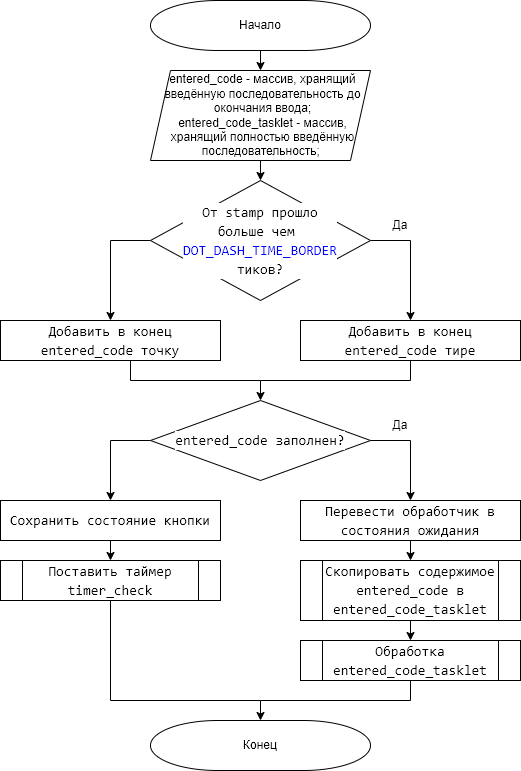

The diagram above was exported from draw.io. Its source (the exported page's mxGraphModel, read from the mxfile embedded in the PNG):
<mxGraphModel dx="1038" dy="1837" grid="1" gridSize="10" guides="1" tooltips="1" connect="1" arrows="1" fold="1" page="1" pageScale="1" pageWidth="827" pageHeight="1169" math="0" shadow="0">
  <root>
    <mxCell id="SZcAAK_vD4CwjP2Y5M8p-0" />
    <mxCell id="SZcAAK_vD4CwjP2Y5M8p-1" parent="SZcAAK_vD4CwjP2Y5M8p-0" />
    <mxCell id="PI1YFwWhs_nKHzTE49JJ-0" style="edgeStyle=orthogonalEdgeStyle;rounded=0;orthogonalLoop=1;jettySize=auto;html=1;exitX=1;exitY=0.5;exitDx=0;exitDy=0;entryX=0.5;entryY=0;entryDx=0;entryDy=0;fontSize=12;" edge="1" parent="SZcAAK_vD4CwjP2Y5M8p-1" source="PI1YFwWhs_nKHzTE49JJ-2" target="PI1YFwWhs_nKHzTE49JJ-4">
      <mxGeometry relative="1" as="geometry" />
    </mxCell>
    <mxCell id="PI1YFwWhs_nKHzTE49JJ-1" style="edgeStyle=orthogonalEdgeStyle;rounded=0;orthogonalLoop=1;jettySize=auto;html=1;exitX=0;exitY=0.5;exitDx=0;exitDy=0;entryX=0.5;entryY=0;entryDx=0;entryDy=0;fontSize=12;" edge="1" parent="SZcAAK_vD4CwjP2Y5M8p-1" source="PI1YFwWhs_nKHzTE49JJ-2" target="PI1YFwWhs_nKHzTE49JJ-7">
      <mxGeometry relative="1" as="geometry" />
    </mxCell>
    <mxCell id="PI1YFwWhs_nKHzTE49JJ-2" value="&lt;div style=&quot;background-color: rgb(255 , 255 , 255) ; font-family: &amp;#34;consolas&amp;#34; , &amp;#34;courier new&amp;#34; , monospace ; font-size: 14px ; line-height: 19px&quot;&gt;&lt;div style=&quot;font-family: &amp;#34;consolas&amp;#34; , &amp;#34;courier new&amp;#34; , monospace ; line-height: 19px&quot;&gt;&lt;div style=&quot;font-family: &amp;#34;consolas&amp;#34; , &amp;#34;courier new&amp;#34; , monospace ; line-height: 19px&quot;&gt;&lt;div style=&quot;font-family: &amp;#34;consolas&amp;#34; , &amp;#34;courier new&amp;#34; , monospace ; line-height: 19px&quot;&gt;От stamp прошло&lt;br&gt;больше чем&amp;nbsp;&lt;br&gt;&lt;span style=&quot;color: rgb(0 , 0 , 255)&quot;&gt;DOT_DASH_TIME_BORDER&lt;/span&gt;&lt;/div&gt;&lt;div style=&quot;font-family: &amp;#34;consolas&amp;#34; , &amp;#34;courier new&amp;#34; , monospace ; line-height: 19px&quot;&gt;тиков?&lt;/div&gt;&lt;/div&gt;&lt;/div&gt;&lt;/div&gt;" style="rhombus;whiteSpace=wrap;html=1;fontSize=12;spacingLeft=10;spacingRight=10;" vertex="1" parent="SZcAAK_vD4CwjP2Y5M8p-1">
      <mxGeometry x="260" y="110" width="220" height="120" as="geometry" />
    </mxCell>
    <mxCell id="PI1YFwWhs_nKHzTE49JJ-3" style="edgeStyle=orthogonalEdgeStyle;rounded=0;orthogonalLoop=1;jettySize=auto;html=1;exitX=0.5;exitY=1;exitDx=0;exitDy=0;entryX=0.5;entryY=0;entryDx=0;entryDy=0;fontSize=12;" edge="1" parent="SZcAAK_vD4CwjP2Y5M8p-1" source="PI1YFwWhs_nKHzTE49JJ-4" target="PI1YFwWhs_nKHzTE49JJ-10">
      <mxGeometry relative="1" as="geometry">
        <mxPoint x="390" y="310" as="targetPoint" />
      </mxGeometry>
    </mxCell>
    <mxCell id="PI1YFwWhs_nKHzTE49JJ-4" value="&lt;div style=&quot;background-color: rgb(255 , 255 , 255) ; font-family: &amp;#34;consolas&amp;#34; , &amp;#34;courier new&amp;#34; , monospace ; font-size: 14px ; line-height: 19px&quot;&gt;Добавить в конец entered_code тире&lt;/div&gt;" style="rounded=0;whiteSpace=wrap;html=1;fontSize=12;" vertex="1" parent="SZcAAK_vD4CwjP2Y5M8p-1">
      <mxGeometry x="410" y="250" width="220" height="40" as="geometry" />
    </mxCell>
    <mxCell id="PI1YFwWhs_nKHzTE49JJ-5" value="Да" style="text;html=1;strokeColor=none;fillColor=none;align=center;verticalAlign=middle;whiteSpace=wrap;rounded=0;fontSize=12;" vertex="1" parent="SZcAAK_vD4CwjP2Y5M8p-1">
      <mxGeometry x="480" y="140" width="60" height="30" as="geometry" />
    </mxCell>
    <mxCell id="PI1YFwWhs_nKHzTE49JJ-6" style="edgeStyle=orthogonalEdgeStyle;rounded=0;orthogonalLoop=1;jettySize=auto;html=1;exitX=0.5;exitY=1;exitDx=0;exitDy=0;fontSize=12;endArrow=none;endFill=0;" edge="1" parent="SZcAAK_vD4CwjP2Y5M8p-1" source="PI1YFwWhs_nKHzTE49JJ-7">
      <mxGeometry relative="1" as="geometry">
        <mxPoint x="370" y="310" as="targetPoint" />
        <Array as="points">
          <mxPoint x="240" y="290" />
          <mxPoint x="240" y="310" />
        </Array>
      </mxGeometry>
    </mxCell>
    <mxCell id="PI1YFwWhs_nKHzTE49JJ-7" value="&lt;div style=&quot;background-color: rgb(255 , 255 , 255) ; font-family: &amp;#34;consolas&amp;#34; , &amp;#34;courier new&amp;#34; , monospace ; font-size: 14px ; line-height: 19px&quot;&gt;Добавить в конец entered_code точку&lt;br&gt;&lt;/div&gt;" style="rounded=0;whiteSpace=wrap;html=1;fontSize=12;" vertex="1" parent="SZcAAK_vD4CwjP2Y5M8p-1">
      <mxGeometry x="110" y="250" width="220" height="40" as="geometry" />
    </mxCell>
    <mxCell id="PI1YFwWhs_nKHzTE49JJ-8" style="edgeStyle=orthogonalEdgeStyle;rounded=0;orthogonalLoop=1;jettySize=auto;html=1;exitX=1;exitY=0.5;exitDx=0;exitDy=0;entryX=0.5;entryY=0;entryDx=0;entryDy=0;fontSize=12;endArrow=classic;endFill=1;" edge="1" parent="SZcAAK_vD4CwjP2Y5M8p-1" source="PI1YFwWhs_nKHzTE49JJ-10" target="PI1YFwWhs_nKHzTE49JJ-12">
      <mxGeometry relative="1" as="geometry" />
    </mxCell>
    <mxCell id="PI1YFwWhs_nKHzTE49JJ-9" style="edgeStyle=orthogonalEdgeStyle;rounded=0;orthogonalLoop=1;jettySize=auto;html=1;exitX=0;exitY=0.5;exitDx=0;exitDy=0;entryX=0.5;entryY=0;entryDx=0;entryDy=0;fontSize=12;endArrow=classic;endFill=1;" edge="1" parent="SZcAAK_vD4CwjP2Y5M8p-1" source="PI1YFwWhs_nKHzTE49JJ-10" target="PI1YFwWhs_nKHzTE49JJ-18">
      <mxGeometry relative="1" as="geometry" />
    </mxCell>
    <mxCell id="PI1YFwWhs_nKHzTE49JJ-10" value="&lt;div style=&quot;background-color: rgb(255 , 255 , 255) ; font-family: &amp;#34;consolas&amp;#34; , &amp;#34;courier new&amp;#34; , monospace ; font-size: 14px ; line-height: 19px&quot;&gt;&lt;div style=&quot;font-family: &amp;#34;consolas&amp;#34; , &amp;#34;courier new&amp;#34; , monospace ; line-height: 19px&quot;&gt;&lt;div style=&quot;font-family: &amp;#34;consolas&amp;#34; , &amp;#34;courier new&amp;#34; , monospace ; line-height: 19px&quot;&gt;&lt;div style=&quot;font-family: &amp;#34;consolas&amp;#34; , &amp;#34;courier new&amp;#34; , monospace ; line-height: 19px&quot;&gt;&lt;div style=&quot;font-family: &amp;#34;consolas&amp;#34; , &amp;#34;courier new&amp;#34; , monospace ; line-height: 19px&quot;&gt;entered_code заполнен?&lt;/div&gt;&lt;/div&gt;&lt;/div&gt;&lt;/div&gt;&lt;/div&gt;" style="rhombus;whiteSpace=wrap;html=1;fontSize=12;spacingLeft=10;spacingRight=10;" vertex="1" parent="SZcAAK_vD4CwjP2Y5M8p-1">
      <mxGeometry x="260" y="330" width="220" height="80" as="geometry" />
    </mxCell>
    <mxCell id="PI1YFwWhs_nKHzTE49JJ-11" style="edgeStyle=orthogonalEdgeStyle;rounded=0;orthogonalLoop=1;jettySize=auto;html=1;exitX=0.5;exitY=1;exitDx=0;exitDy=0;entryX=0.5;entryY=0;entryDx=0;entryDy=0;fontSize=12;endArrow=classic;endFill=1;" edge="1" parent="SZcAAK_vD4CwjP2Y5M8p-1" source="PI1YFwWhs_nKHzTE49JJ-12" target="PI1YFwWhs_nKHzTE49JJ-15">
      <mxGeometry relative="1" as="geometry" />
    </mxCell>
    <mxCell id="PI1YFwWhs_nKHzTE49JJ-12" value="&lt;div style=&quot;background-color: rgb(255 , 255 , 255) ; font-family: &amp;#34;consolas&amp;#34; , &amp;#34;courier new&amp;#34; , monospace ; font-size: 14px ; line-height: 19px&quot;&gt;&lt;div style=&quot;font-family: &amp;#34;consolas&amp;#34; , &amp;#34;courier new&amp;#34; , monospace ; line-height: 19px&quot;&gt;Перевести обработчик в состояния ожидания&lt;br&gt;&lt;/div&gt;&lt;/div&gt;" style="rounded=0;whiteSpace=wrap;html=1;fontSize=12;" vertex="1" parent="SZcAAK_vD4CwjP2Y5M8p-1">
      <mxGeometry x="410" y="430" width="220" height="40" as="geometry" />
    </mxCell>
    <mxCell id="PI1YFwWhs_nKHzTE49JJ-13" value="Да" style="text;html=1;strokeColor=none;fillColor=none;align=center;verticalAlign=middle;whiteSpace=wrap;rounded=0;fontSize=12;" vertex="1" parent="SZcAAK_vD4CwjP2Y5M8p-1">
      <mxGeometry x="480" y="340" width="60" height="30" as="geometry" />
    </mxCell>
    <mxCell id="PI1YFwWhs_nKHzTE49JJ-14" style="edgeStyle=orthogonalEdgeStyle;rounded=0;orthogonalLoop=1;jettySize=auto;html=1;exitX=0.5;exitY=1;exitDx=0;exitDy=0;entryX=0.5;entryY=0;entryDx=0;entryDy=0;fontSize=12;endArrow=classic;endFill=1;" edge="1" parent="SZcAAK_vD4CwjP2Y5M8p-1" source="PI1YFwWhs_nKHzTE49JJ-15" target="PI1YFwWhs_nKHzTE49JJ-16">
      <mxGeometry relative="1" as="geometry" />
    </mxCell>
    <mxCell id="PI1YFwWhs_nKHzTE49JJ-15" value="&lt;div style=&quot;background-color: rgb(255 , 255 , 255) ; font-family: &amp;#34;consolas&amp;#34; , &amp;#34;courier new&amp;#34; , monospace ; line-height: 19px&quot;&gt;&lt;div style=&quot;font-family: &amp;#34;consolas&amp;#34; , &amp;#34;courier new&amp;#34; , monospace ; line-height: 19px&quot;&gt;&lt;div style=&quot;font-family: &amp;#34;consolas&amp;#34; , &amp;#34;courier new&amp;#34; , monospace ; font-size: 14px ; line-height: 19px&quot;&gt;&lt;div style=&quot;font-family: &amp;#34;consolas&amp;#34; , &amp;#34;courier new&amp;#34; , monospace ; line-height: 19px&quot;&gt;&lt;div style=&quot;font-family: &amp;#34;consolas&amp;#34; , &amp;#34;courier new&amp;#34; , monospace ; line-height: 19px&quot;&gt;Скопировать содержимое entered_code в entered_code_tasklet&lt;/div&gt;&lt;/div&gt;&lt;/div&gt;&lt;/div&gt;&lt;/div&gt;" style="shape=process;whiteSpace=wrap;html=1;backgroundOutline=1;rounded=0;spacingLeft=0;spacingRight=0;" vertex="1" parent="SZcAAK_vD4CwjP2Y5M8p-1">
      <mxGeometry x="410" y="490" width="220" height="60" as="geometry" />
    </mxCell>
    <mxCell id="KrGEt9YBxwTMieBIjli7-1" style="edgeStyle=orthogonalEdgeStyle;rounded=0;orthogonalLoop=1;jettySize=auto;html=1;exitX=0.5;exitY=1;exitDx=0;exitDy=0;entryX=0.5;entryY=0;entryDx=0;entryDy=0;entryPerimeter=0;endArrow=classic;endFill=1;" edge="1" parent="SZcAAK_vD4CwjP2Y5M8p-1" source="PI1YFwWhs_nKHzTE49JJ-16" target="KrGEt9YBxwTMieBIjli7-0">
      <mxGeometry relative="1" as="geometry" />
    </mxCell>
    <mxCell id="PI1YFwWhs_nKHzTE49JJ-16" value="&lt;div style=&quot;background-color: rgb(255 , 255 , 255) ; font-family: &amp;#34;consolas&amp;#34; , &amp;#34;courier new&amp;#34; , monospace ; line-height: 19px&quot;&gt;&lt;div style=&quot;font-family: &amp;#34;consolas&amp;#34; , &amp;#34;courier new&amp;#34; , monospace ; line-height: 19px&quot;&gt;&lt;div style=&quot;font-family: &amp;#34;consolas&amp;#34; , &amp;#34;courier new&amp;#34; , monospace ; font-size: 14px ; line-height: 19px&quot;&gt;&lt;div style=&quot;font-family: &amp;#34;consolas&amp;#34; , &amp;#34;courier new&amp;#34; , monospace ; line-height: 19px&quot;&gt;&lt;div style=&quot;font-family: &amp;#34;consolas&amp;#34; , &amp;#34;courier new&amp;#34; , monospace ; line-height: 19px&quot;&gt;&lt;div style=&quot;font-family: &amp;#34;consolas&amp;#34; , &amp;#34;courier new&amp;#34; , monospace ; line-height: 19px&quot;&gt;Обработка entered_code_tasklet&lt;br&gt;&lt;/div&gt;&lt;/div&gt;&lt;/div&gt;&lt;/div&gt;&lt;/div&gt;&lt;/div&gt;" style="shape=process;whiteSpace=wrap;html=1;backgroundOutline=1;rounded=0;spacingLeft=0;spacingRight=0;" vertex="1" parent="SZcAAK_vD4CwjP2Y5M8p-1">
      <mxGeometry x="410" y="570" width="220" height="40" as="geometry" />
    </mxCell>
    <mxCell id="PI1YFwWhs_nKHzTE49JJ-17" style="edgeStyle=orthogonalEdgeStyle;rounded=0;orthogonalLoop=1;jettySize=auto;html=1;exitX=0.5;exitY=1;exitDx=0;exitDy=0;entryX=0.5;entryY=0;entryDx=0;entryDy=0;fontSize=12;endArrow=classic;endFill=1;" edge="1" parent="SZcAAK_vD4CwjP2Y5M8p-1" source="PI1YFwWhs_nKHzTE49JJ-18" target="PI1YFwWhs_nKHzTE49JJ-19">
      <mxGeometry relative="1" as="geometry" />
    </mxCell>
    <mxCell id="PI1YFwWhs_nKHzTE49JJ-18" value="&lt;div style=&quot;background-color: rgb(255 , 255 , 255) ; font-family: &amp;#34;consolas&amp;#34; , &amp;#34;courier new&amp;#34; , monospace ; font-size: 14px ; line-height: 19px&quot;&gt;&lt;div style=&quot;font-family: &amp;#34;consolas&amp;#34; , &amp;#34;courier new&amp;#34; , monospace ; line-height: 19px&quot;&gt;Сохранить состояние кнопки&lt;br&gt;&lt;/div&gt;&lt;/div&gt;" style="rounded=0;whiteSpace=wrap;html=1;fontSize=12;" vertex="1" parent="SZcAAK_vD4CwjP2Y5M8p-1">
      <mxGeometry x="110" y="430" width="220" height="40" as="geometry" />
    </mxCell>
    <mxCell id="TzCT7PJ33kaTBqX5goLx-0" style="edgeStyle=orthogonalEdgeStyle;rounded=0;orthogonalLoop=1;jettySize=auto;html=1;exitX=0.5;exitY=1;exitDx=0;exitDy=0;endArrow=none;endFill=0;" edge="1" parent="SZcAAK_vD4CwjP2Y5M8p-1" source="PI1YFwWhs_nKHzTE49JJ-19">
      <mxGeometry relative="1" as="geometry">
        <mxPoint x="370" y="630" as="targetPoint" />
        <Array as="points">
          <mxPoint x="220" y="630" />
        </Array>
      </mxGeometry>
    </mxCell>
    <mxCell id="PI1YFwWhs_nKHzTE49JJ-19" value="&lt;div style=&quot;background-color: rgb(255 , 255 , 255) ; font-family: &amp;#34;consolas&amp;#34; , &amp;#34;courier new&amp;#34; , monospace ; line-height: 19px&quot;&gt;&lt;div style=&quot;font-family: &amp;#34;consolas&amp;#34; , &amp;#34;courier new&amp;#34; , monospace ; line-height: 19px&quot;&gt;&lt;div style=&quot;font-family: &amp;#34;consolas&amp;#34; , &amp;#34;courier new&amp;#34; , monospace ; font-size: 14px ; line-height: 19px&quot;&gt;&lt;div style=&quot;font-family: &amp;#34;consolas&amp;#34; , &amp;#34;courier new&amp;#34; , monospace ; line-height: 19px&quot;&gt;&lt;div style=&quot;font-family: &amp;#34;consolas&amp;#34; , &amp;#34;courier new&amp;#34; , monospace ; line-height: 19px&quot;&gt;&lt;div style=&quot;font-family: &amp;#34;consolas&amp;#34; , &amp;#34;courier new&amp;#34; , monospace ; line-height: 19px&quot;&gt;Поставить таймер timer_check&lt;br&gt;&lt;/div&gt;&lt;/div&gt;&lt;/div&gt;&lt;/div&gt;&lt;/div&gt;&lt;/div&gt;" style="shape=process;whiteSpace=wrap;html=1;backgroundOutline=1;rounded=0;spacingLeft=0;spacingRight=0;" vertex="1" parent="SZcAAK_vD4CwjP2Y5M8p-1">
      <mxGeometry x="110" y="490" width="220" height="40" as="geometry" />
    </mxCell>
    <mxCell id="rgHqbcd4C7QF8N_2FPvN-1" style="edgeStyle=orthogonalEdgeStyle;rounded=0;orthogonalLoop=1;jettySize=auto;html=1;exitX=0.5;exitY=1;exitDx=0;exitDy=0;exitPerimeter=0;entryX=0.5;entryY=0;entryDx=0;entryDy=0;endArrow=classic;endFill=1;" edge="1" parent="SZcAAK_vD4CwjP2Y5M8p-1" source="rgHqbcd4C7QF8N_2FPvN-0" target="__mBmwem7Af73NZn0W23-0">
      <mxGeometry relative="1" as="geometry" />
    </mxCell>
    <mxCell id="rgHqbcd4C7QF8N_2FPvN-0" value="Начало" style="strokeWidth=1;html=1;shape=mxgraph.flowchart.terminator;whiteSpace=wrap;rounded=0;" vertex="1" parent="SZcAAK_vD4CwjP2Y5M8p-1">
      <mxGeometry x="260" y="-70" width="220" height="50" as="geometry" />
    </mxCell>
    <mxCell id="KrGEt9YBxwTMieBIjli7-0" value="Конец" style="strokeWidth=1;html=1;shape=mxgraph.flowchart.terminator;whiteSpace=wrap;rounded=0;" vertex="1" parent="SZcAAK_vD4CwjP2Y5M8p-1">
      <mxGeometry x="260" y="650" width="220" height="50" as="geometry" />
    </mxCell>
    <mxCell id="__mBmwem7Af73NZn0W23-1" style="edgeStyle=orthogonalEdgeStyle;rounded=0;orthogonalLoop=1;jettySize=auto;html=1;exitX=0.5;exitY=1;exitDx=0;exitDy=0;entryX=0.5;entryY=0;entryDx=0;entryDy=0;fontSize=14;endArrow=classic;endFill=1;" edge="1" parent="SZcAAK_vD4CwjP2Y5M8p-1" source="__mBmwem7Af73NZn0W23-0" target="PI1YFwWhs_nKHzTE49JJ-2">
      <mxGeometry relative="1" as="geometry" />
    </mxCell>
    <mxCell id="__mBmwem7Af73NZn0W23-0" value="entered_code - массив, хранящий введённую последовательность до окончания ввода;&lt;br&gt;entered_code_tasklet - массив, хранящий полностью введённую последовательность;&amp;nbsp;" style="shape=parallelogram;perimeter=parallelogramPerimeter;whiteSpace=wrap;html=1;fixedSize=1;spacingLeft=5;" vertex="1" parent="SZcAAK_vD4CwjP2Y5M8p-1">
      <mxGeometry x="260" width="220" height="90" as="geometry" />
    </mxCell>
  </root>
</mxGraphModel>